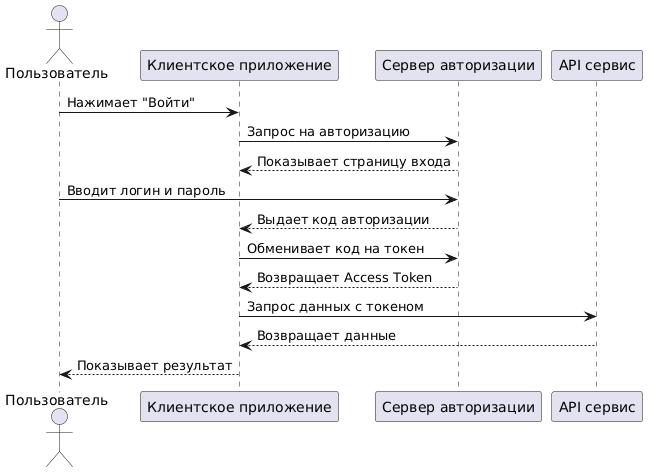

The diagram above was rendered by PlantUML. Its source (embedded in the PNG):
@startuml
actor "Пользователь" as User
participant "Клиентское приложение" as Client
participant "Сервер авторизации" as Auth
participant "API сервис" as API

User -> Client: Нажимает "Войти"
Client -> Auth: Запрос на авторизацию
Auth --> Client: Показывает страницу входа
User -> Auth: Вводит логин и пароль
Auth --> Client: Выдает код авторизации
Client -> Auth: Обменивает код на токен
Auth --> Client: Возвращает Access Token
Client -> API: Запрос данных с токеном
API --> Client: Возвращает данные
Client --> User: Показывает результат
@enduml